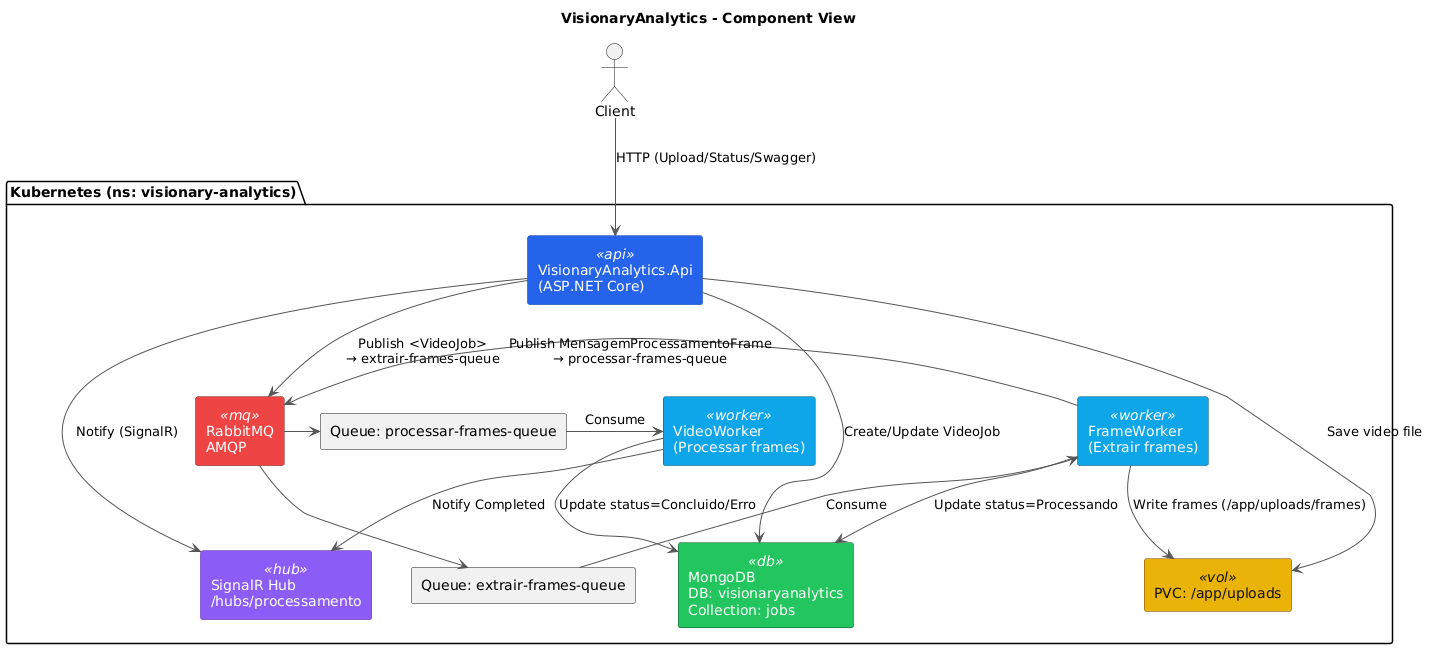

The diagram above was rendered by PlantUML. Its source (embedded in the PNG):
@startuml
title VisionaryAnalytics - Component View

skinparam componentStyle rectangle
skinparam shadowing false
skinparam ArrowColor #555
skinparam defaultFontName Inter, Segoe UI, Roboto, Arial
skinparam component {
  BackgroundColor<<api>> #2563eb
  FontColor<<api>> white
  BorderColor<<api>> #0b3ea8

  BackgroundColor<<worker>> #0ea5e9
  FontColor<<worker>> white
  BorderColor<<worker>> #065f73

  BackgroundColor<<mq>> #ef4444
  FontColor<<mq>> white
  BorderColor<<mq>> #7f1d1d

  BackgroundColor<<db>> #22c55e
  FontColor<<db>> white
  BorderColor<<db>> #14532d

  BackgroundColor<<vol>> #eab308
  FontColor<<vol>> #111
  BorderColor<<vol>> #713f12

  BackgroundColor<<hub>> #8b5cf6
  FontColor<<hub>> white
  BorderColor<<hub>> #4c1d95
}

actor Client as C

package "Kubernetes (ns: visionary-analytics)" {
  [VisionaryAnalytics.Api\n(ASP.NET Core)] <<api>> as Api
  [SignalR Hub\n/hubs/processamento] <<hub>> as Hub

  [FrameWorker\n(Extrair frames)] <<worker>> as FW
  [VideoWorker\n(Processar frames)] <<worker>> as VW

  [RabbitMQ\nAMQP] <<mq>> as RMQ
  [Queue: extrair-frames-queue] as Q1
  [Queue: processar-frames-queue] as Q2

  [MongoDB\nDB: visionaryanalytics\nCollection: jobs] <<db>> as Mongo
  [PVC: /app/uploads] <<vol>> as PVC
}

C --> Api : HTTP (Upload/Status/Swagger)
Api --> Hub : Notify (SignalR)
Api --> Mongo : Create/Update VideoJob
Api --> PVC : Save video file

Api -down-> RMQ : Publish <VideoJob>\n→ extrair-frames-queue
RMQ -down-> Q1
Q1 -down-> FW : Consume

FW --> PVC : Write frames (/app/uploads/frames)
FW --> Mongo : Update status=Processando
FW -right-> RMQ : Publish MensagemProcessamentoFrame\n→ processar-frames-queue
RMQ -right-> Q2
Q2 -right-> VW : Consume

VW --> Mongo : Update status=Concluido/Erro
VW --> Hub : Notify Completed
@enduml